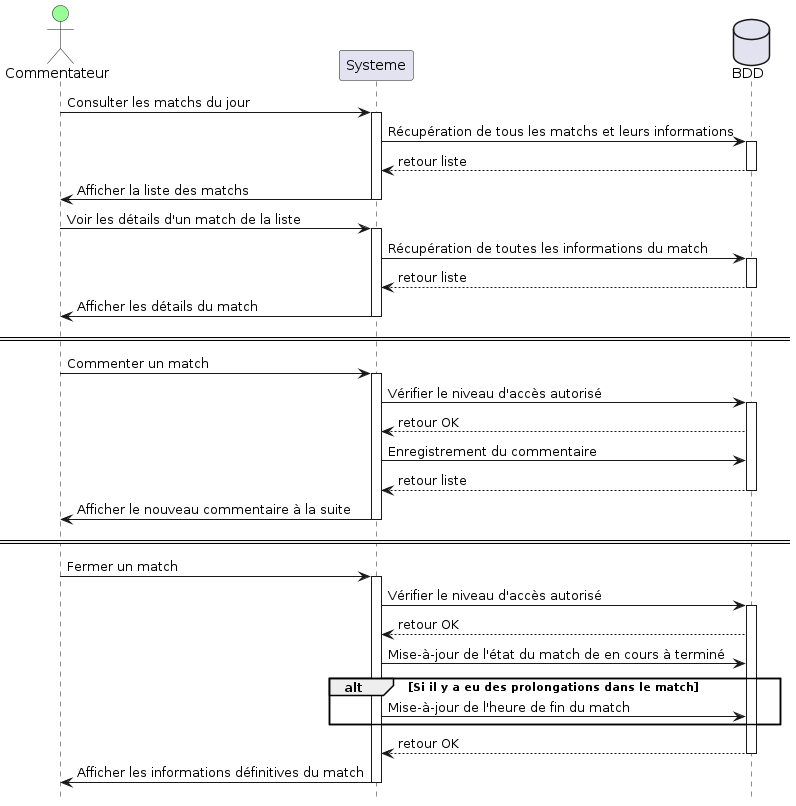

The diagram above was rendered by PlantUML. Its source (embedded in the PNG):
@startuml
hide footbox

actor Commentateur #99ff99
database BDD order 30

Commentateur -> Systeme ++ : Consulter les matchs du jour

Systeme -> BDD ++ : Récupération de tous les matchs et leurs informations
BDD --> Systeme -- : retour liste

Systeme -> Commentateur -- : Afficher la liste des matchs


Commentateur -> Systeme ++ : Voir les détails d'un match de la liste

Systeme -> BDD ++ : Récupération de toutes les informations du match
BDD --> Systeme -- : retour liste

Systeme -> Commentateur -- : Afficher les détails du match

== ==

Commentateur -> Systeme ++ : Commenter un match

Systeme -> BDD ++ : Vérifier le niveau d'accès autorisé
BDD --> Systeme: retour OK

Systeme -> BDD : Enregistrement du commentaire
BDD --> Systeme -- : retour liste

Systeme -> Commentateur -- : Afficher le nouveau commentaire à la suite

== ==

Commentateur -> Systeme ++ : Fermer un match

Systeme -> BDD ++ : Vérifier le niveau d'accès autorisé
BDD --> Systeme: retour OK


Systeme -> BDD : Mise-à-jour de l'état du match de en cours à terminé
alt Si il y a eu des prolongations dans le match
  Systeme -> BDD : Mise-à-jour de l'heure de fin du match
end
BDD --> Systeme -- : retour OK

Systeme -> Commentateur -- : Afficher les informations définitives du match
@enduml